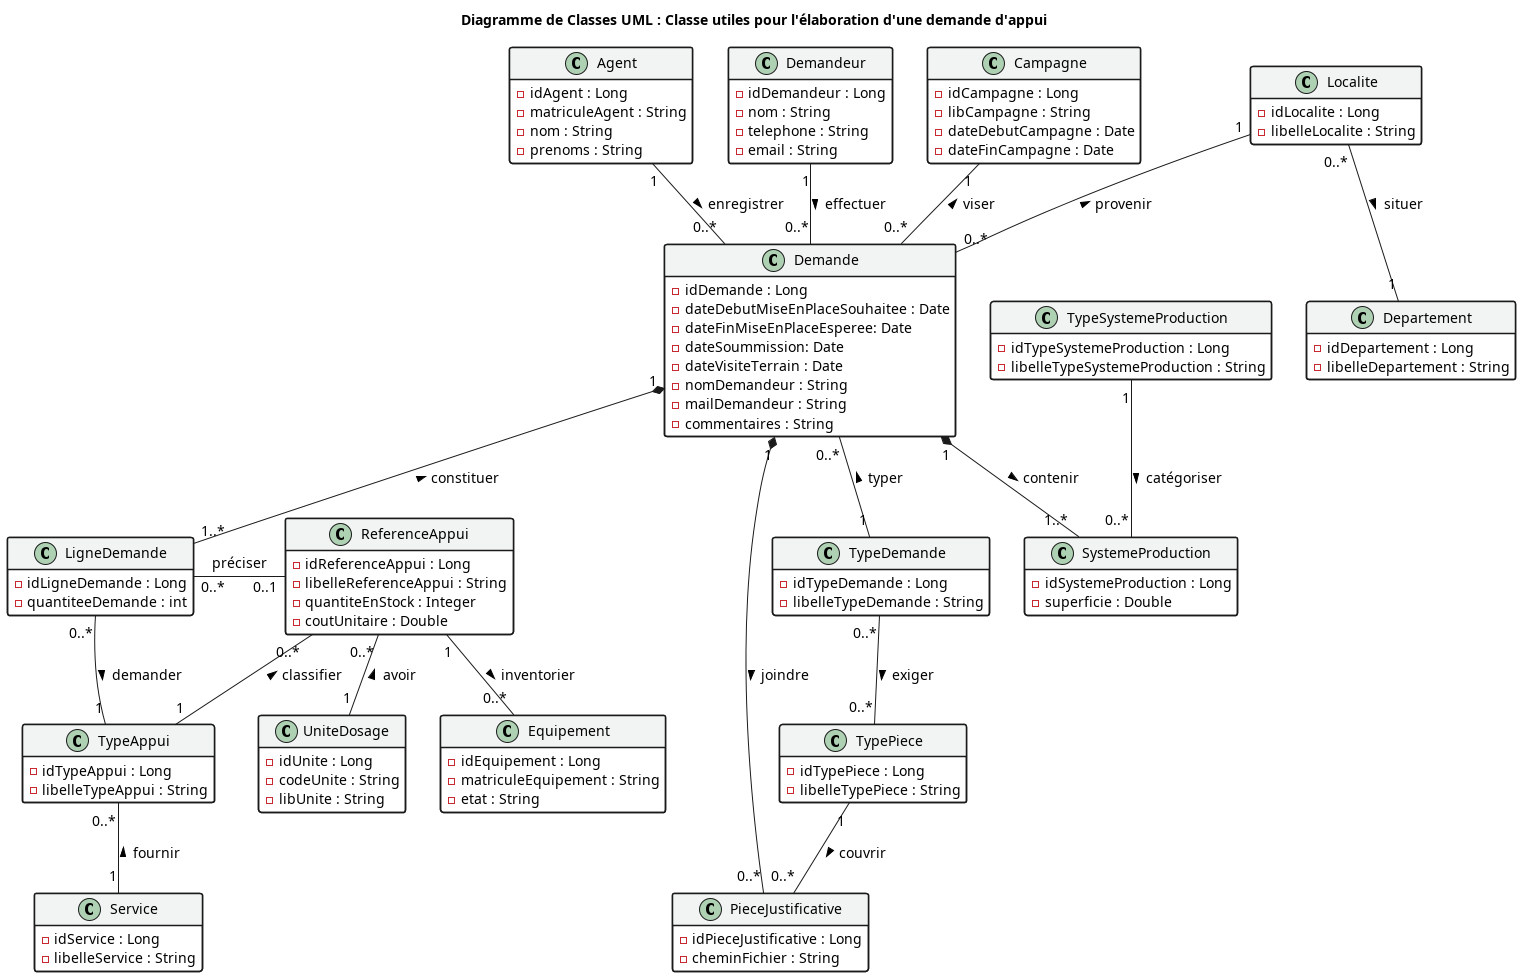

The diagram above was rendered by PlantUML. Its source (embedded in the PNG):
@startuml elab_demande_uml
title Diagramme de Classes UML : Classe utiles pour l'élaboration d'une demande d'appui

skinparam shadowing false
skinparam defaultFontName "Segoe UI", sans-serif
skinparam backgroundColor #FFFFFF

skinparam class {
    BackgroundColor #FFFFFF
    HeaderBackgroundColor #F2F4F4
    BorderColor #1A1A1A
    FontColor #000000
    AttributeFontColor #000000
    MethodFontColor #000000
    FontSize 16
    AttributeFontSize 14
    MethodFontSize 14
    BorderThickness 1.5
}

skinparam arrow {
    Color #1A1A1A
    FontColor #000000
    FontSize 14
}
hide empty members

' ============================================================
' ENTITÉS
' ============================================================

class TypeDemande {
  - idTypeDemande : Long
  - libelleTypeDemande : String
}

class TypePiece {
  - idTypePiece : Long
  - libelleTypePiece : String
}

class Demandeur {
  - idDemandeur : Long
  - nom : String
  - telephone : String
  - email : String
}

class Agent {
  - idAgent : Long
  - matriculeAgent : String
  - nom : String
  - prenoms : String
}

class Departement {
  - idDepartement : Long
  - libelleDepartement : String
}

class Localite {
  - idLocalite : Long
  - libelleLocalite : String
}

class Campagne {
  - idCampagne : Long
  - libCampagne : String
  - dateDebutCampagne : Date
  - dateFinCampagne : Date
}

' class StatutDemande {
'   - idStatutDemande : Long
'   - libelleStatutDemande : String
' }

' class HistoriqueDemande {
'   - idHistorique : Long
'   - dateChangement : DateTime
'   - commentaire : String
' }

class Demande {
  - idDemande : Long
  - dateDebutMiseEnPlaceSouhaitee : Date
  - dateFinMiseEnPlaceEsperee: Date
  - dateSoummission: Date
  - dateVisiteTerrain : Date
  - nomDemandeur : String
  - mailDemandeur : String
  - commentaires : String
}

' Demande "1" *-- "0..*" HistoriqueDemande : entretenir >
' StatutDemande "1" -- "0..*" HistoriqueDemande : marquer >

class PieceJustificative {
  - idPieceJustificative : Long
  - cheminFichier : String
}

class TypeSystemeProduction {
  - idTypeSystemeProduction : Long
  - libelleTypeSystemeProduction : String
}

class SystemeProduction {
  - idSystemeProduction : Long
  - superficie : Double
}

class LigneDemande {
  - idLigneDemande : Long
  - quantiteeDemande : int
}

LigneDemande "0..*" - "0..1" ReferenceAppui : "préciser" 

class Service {
  - idService : Long
  - libelleService : String
}

class TypeAppui {
  - idTypeAppui : Long
  - libelleTypeAppui : String
}

class ReferenceAppui {
  - idReferenceAppui : Long
  - libelleReferenceAppui : String
  - quantiteEnStock : Integer
  - coutUnitaire : Double
}

class UniteDosage {
  - idUnite : Long
  - codeUnite : String
  - libUnite : String
}

class Equipement {
  - idEquipement : Long
  - matriculeEquipement : String
  - etat : String
}

ReferenceAppui "1" -- "0..*" Equipement : inventorier >

' ============================================================
' ASSOCIATIONS
' ============================================================

Demande "0..*" -- "1" TypeDemande : typer <
TypeDemande "0..*" -- "0..*" TypePiece : exiger >

Demandeur "1" -- "0..*" Demande : effectuer >
Agent "1" -- "0..*" Demande : enregistrer >
' Demande "0..*" -- "1" StatutDemande : statuer <
Campagne "1" -- "0..*" Demande : viser <
Localite "1" -- "0..*" Demande : provenir <
Localite "0..*" -- "1" Departement : situer >

Demande "1" *-- "0..*" PieceJustificative : joindre >
TypePiece "1" -- "0..*" PieceJustificative : couvrir >
Demande "1" *-- "1..*" SystemeProduction : contenir >
TypeSystemeProduction "1" -- "0..*" SystemeProduction : catégoriser >
Demande "1" *-- "1..*" LigneDemande : constituer <

LigneDemande "0..*" -- "1" TypeAppui : demander >
TypeAppui "0..*" -- "1" Service : fournir <
ReferenceAppui "0..*" -- "1" TypeAppui : classifier <
ReferenceAppui "0..*" -- "1" UniteDosage : avoir <
@enduml